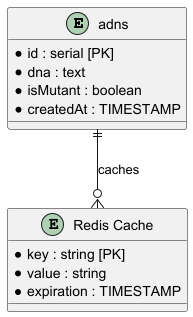

The diagram above was rendered by PlantUML. Its source (embedded in the PNG):
@startuml
entity "adns" {
  * id : serial [PK]
  * dna : text
  * isMutant : boolean
  * createdAt : TIMESTAMP
}

entity "Redis Cache" {
  * key : string [PK]
  * value : string
  * expiration : TIMESTAMP
}

adns ||--o{ "Redis Cache" : caches
@enduml